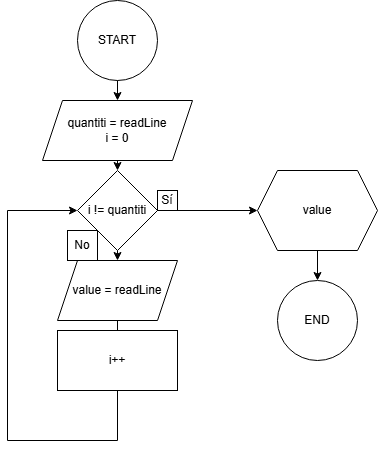

The diagram above was exported from draw.io. Its source (the exported page's mxGraphModel, read from the mxfile embedded in the PNG):
<mxGraphModel dx="1383" dy="683" grid="1" gridSize="10" guides="1" tooltips="1" connect="1" arrows="1" fold="1" page="1" pageScale="1" pageWidth="827" pageHeight="1169" math="0" shadow="0">
  <root>
    <mxCell id="0" />
    <mxCell id="1" parent="0" />
    <mxCell id="olMHKCZQJjhItPt2iz4X-1" value="START" style="ellipse;whiteSpace=wrap;html=1;aspect=fixed;" vertex="1" parent="1">
      <mxGeometry x="390" width="80" height="80" as="geometry" />
    </mxCell>
    <mxCell id="olMHKCZQJjhItPt2iz4X-2" value="quantiti = readLine&lt;div&gt;i = 0&lt;/div&gt;" style="shape=parallelogram;perimeter=parallelogramPerimeter;whiteSpace=wrap;html=1;fixedSize=1;" vertex="1" parent="1">
      <mxGeometry x="355" y="100" width="150" height="60" as="geometry" />
    </mxCell>
    <mxCell id="olMHKCZQJjhItPt2iz4X-5" value="i != quantiti" style="rhombus;whiteSpace=wrap;html=1;" vertex="1" parent="1">
      <mxGeometry x="390" y="170" width="80" height="80" as="geometry" />
    </mxCell>
    <mxCell id="olMHKCZQJjhItPt2iz4X-7" value="value = readLine" style="shape=parallelogram;perimeter=parallelogramPerimeter;whiteSpace=wrap;html=1;fixedSize=1;" vertex="1" parent="1">
      <mxGeometry x="370" y="260" width="120" height="60" as="geometry" />
    </mxCell>
    <mxCell id="olMHKCZQJjhItPt2iz4X-8" value="i++" style="rounded=0;whiteSpace=wrap;html=1;" vertex="1" parent="1">
      <mxGeometry x="370" y="330" width="120" height="60" as="geometry" />
    </mxCell>
    <mxCell id="olMHKCZQJjhItPt2iz4X-10" value="" style="endArrow=none;html=1;rounded=0;entryX=0.5;entryY=1;entryDx=0;entryDy=0;exitX=0.5;exitY=0;exitDx=0;exitDy=0;" edge="1" parent="1" source="olMHKCZQJjhItPt2iz4X-8" target="olMHKCZQJjhItPt2iz4X-7">
      <mxGeometry width="50" height="50" relative="1" as="geometry">
        <mxPoint x="390" y="370" as="sourcePoint" />
        <mxPoint x="440" y="320" as="targetPoint" />
      </mxGeometry>
    </mxCell>
    <mxCell id="olMHKCZQJjhItPt2iz4X-11" value="" style="endArrow=classic;html=1;rounded=0;entryX=0.5;entryY=0;entryDx=0;entryDy=0;exitX=0.5;exitY=1;exitDx=0;exitDy=0;" edge="1" parent="1" source="olMHKCZQJjhItPt2iz4X-5" target="olMHKCZQJjhItPt2iz4X-7">
      <mxGeometry width="50" height="50" relative="1" as="geometry">
        <mxPoint x="390" y="370" as="sourcePoint" />
        <mxPoint x="440" y="320" as="targetPoint" />
      </mxGeometry>
    </mxCell>
    <mxCell id="olMHKCZQJjhItPt2iz4X-12" value="" style="endArrow=classic;html=1;rounded=0;exitX=0.5;exitY=1;exitDx=0;exitDy=0;entryX=0;entryY=0.5;entryDx=0;entryDy=0;" edge="1" parent="1" source="olMHKCZQJjhItPt2iz4X-8" target="olMHKCZQJjhItPt2iz4X-5">
      <mxGeometry width="50" height="50" relative="1" as="geometry">
        <mxPoint x="390" y="370" as="sourcePoint" />
        <mxPoint x="320" y="200" as="targetPoint" />
        <Array as="points">
          <mxPoint x="430" y="440" />
          <mxPoint x="320" y="440" />
          <mxPoint x="320" y="210" />
        </Array>
      </mxGeometry>
    </mxCell>
    <mxCell id="olMHKCZQJjhItPt2iz4X-13" value="" style="endArrow=classic;html=1;rounded=0;exitX=1;exitY=0.5;exitDx=0;exitDy=0;" edge="1" parent="1" source="olMHKCZQJjhItPt2iz4X-5">
      <mxGeometry width="50" height="50" relative="1" as="geometry">
        <mxPoint x="390" y="370" as="sourcePoint" />
        <mxPoint x="570" y="210" as="targetPoint" />
      </mxGeometry>
    </mxCell>
    <mxCell id="olMHKCZQJjhItPt2iz4X-15" value="Sí" style="whiteSpace=wrap;html=1;aspect=fixed;" vertex="1" parent="1">
      <mxGeometry x="470" y="190" width="20" height="20" as="geometry" />
    </mxCell>
    <mxCell id="olMHKCZQJjhItPt2iz4X-16" value="No" style="whiteSpace=wrap;html=1;aspect=fixed;" vertex="1" parent="1">
      <mxGeometry x="380" y="230" width="30" height="30" as="geometry" />
    </mxCell>
    <mxCell id="olMHKCZQJjhItPt2iz4X-18" value="value" style="shape=hexagon;perimeter=hexagonPerimeter2;whiteSpace=wrap;html=1;fixedSize=1;" vertex="1" parent="1">
      <mxGeometry x="570" y="170" width="120" height="80" as="geometry" />
    </mxCell>
    <mxCell id="olMHKCZQJjhItPt2iz4X-19" value="END" style="ellipse;whiteSpace=wrap;html=1;aspect=fixed;" vertex="1" parent="1">
      <mxGeometry x="590" y="280" width="80" height="80" as="geometry" />
    </mxCell>
    <mxCell id="olMHKCZQJjhItPt2iz4X-20" value="" style="endArrow=classic;html=1;rounded=0;exitX=0.5;exitY=1;exitDx=0;exitDy=0;entryX=0.5;entryY=0;entryDx=0;entryDy=0;" edge="1" parent="1" source="olMHKCZQJjhItPt2iz4X-1" target="olMHKCZQJjhItPt2iz4X-2">
      <mxGeometry width="50" height="50" relative="1" as="geometry">
        <mxPoint x="390" y="370" as="sourcePoint" />
        <mxPoint x="440" y="320" as="targetPoint" />
      </mxGeometry>
    </mxCell>
    <mxCell id="olMHKCZQJjhItPt2iz4X-21" value="" style="endArrow=classic;html=1;rounded=0;exitX=0.5;exitY=1;exitDx=0;exitDy=0;entryX=0.5;entryY=0;entryDx=0;entryDy=0;" edge="1" parent="1" source="olMHKCZQJjhItPt2iz4X-2" target="olMHKCZQJjhItPt2iz4X-5">
      <mxGeometry width="50" height="50" relative="1" as="geometry">
        <mxPoint x="390" y="370" as="sourcePoint" />
        <mxPoint x="440" y="320" as="targetPoint" />
      </mxGeometry>
    </mxCell>
    <mxCell id="olMHKCZQJjhItPt2iz4X-22" value="" style="endArrow=classic;html=1;rounded=0;exitX=0.5;exitY=1;exitDx=0;exitDy=0;entryX=0.5;entryY=0;entryDx=0;entryDy=0;" edge="1" parent="1" source="olMHKCZQJjhItPt2iz4X-18" target="olMHKCZQJjhItPt2iz4X-19">
      <mxGeometry width="50" height="50" relative="1" as="geometry">
        <mxPoint x="390" y="370" as="sourcePoint" />
        <mxPoint x="440" y="320" as="targetPoint" />
      </mxGeometry>
    </mxCell>
  </root>
</mxGraphModel>